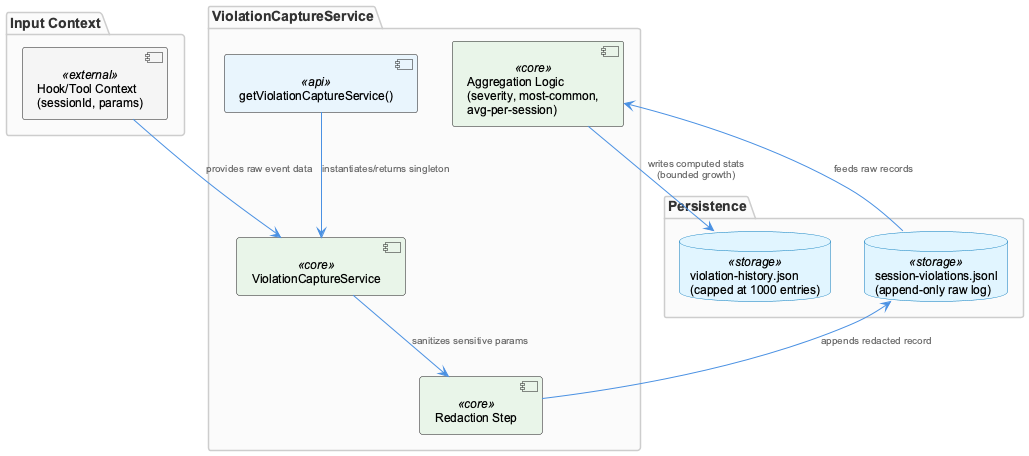

The diagram above was rendered by PlantUML. Its source (embedded in the PNG):
@startuml
!include /Users/Q284340/Agentic/coding/docs/puml/_standard-style.puml

package "Input Context" {
  component "Hook/Tool Context\n(sessionId, params)" as ctx <<external>>
}

package "ViolationCaptureService" {
  component "getViolationCaptureService()" as factory <<api>>
  component "ViolationCaptureService" as service <<core>>
  component "Redaction Step" as redact <<core>>
  component "Aggregation Logic\n(severity, most-common,\navg-per-session)" as agg <<core>>
}

package "Persistence" {
  database "session-violations.jsonl\n(append-only raw log)" as jsonl <<storage>>
  database "violation-history.json\n(capped at 1000 entries)" as history <<storage>>
}

ctx --> service : "provides raw event data"
factory --> service : "instantiates/returns singleton"
service --> redact : "sanitizes sensitive params"
redact --> jsonl : "appends redacted record"
jsonl --> agg : "feeds raw records"
agg --> history : "writes computed stats\n(bounded growth)"

@enduml